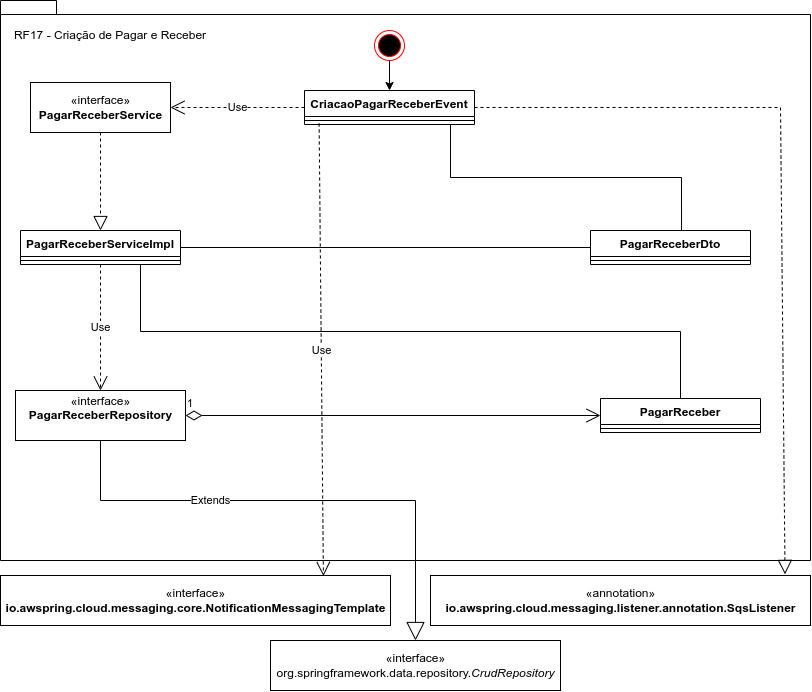

The diagram above was exported from draw.io. Its source (the exported page's mxGraphModel, read from the mxfile embedded in the PNG):
<mxGraphModel dx="828" dy="732" grid="1" gridSize="10" guides="1" tooltips="1" connect="1" arrows="1" fold="1" page="1" pageScale="1" pageWidth="827" pageHeight="1169" math="0" shadow="0">
  <root>
    <mxCell id="0" />
    <mxCell id="1" parent="0" />
    <mxCell id="Qx0fb8UAqjWZi3h2VQaB-1" value="" style="shape=folder;fontStyle=1;spacingTop=10;tabWidth=40;tabHeight=14;tabPosition=left;html=1;" vertex="1" parent="1">
      <mxGeometry x="10" y="10" width="810" height="560" as="geometry" />
    </mxCell>
    <mxCell id="Qx0fb8UAqjWZi3h2VQaB-2" value="CriacaoPagarReceberEvent" style="swimlane;fontStyle=1;align=center;verticalAlign=top;childLayout=stackLayout;horizontal=1;startSize=26;horizontalStack=0;resizeParent=1;resizeParentMax=0;resizeLast=0;collapsible=1;marginBottom=0;" vertex="1" parent="1">
      <mxGeometry x="314" y="100" width="170" height="34" as="geometry" />
    </mxCell>
    <mxCell id="Qx0fb8UAqjWZi3h2VQaB-4" value="" style="line;strokeWidth=1;fillColor=none;align=left;verticalAlign=middle;spacingTop=-1;spacingLeft=3;spacingRight=3;rotatable=0;labelPosition=right;points=[];portConstraint=eastwest;" vertex="1" parent="Qx0fb8UAqjWZi3h2VQaB-2">
      <mxGeometry y="26" width="170" height="8" as="geometry" />
    </mxCell>
    <mxCell id="Qx0fb8UAqjWZi3h2VQaB-7" value="" style="edgeStyle=orthogonalEdgeStyle;rounded=0;orthogonalLoop=1;jettySize=auto;html=1;entryX=0.5;entryY=0;entryDx=0;entryDy=0;" edge="1" parent="1" source="Qx0fb8UAqjWZi3h2VQaB-6" target="Qx0fb8UAqjWZi3h2VQaB-2">
      <mxGeometry relative="1" as="geometry">
        <mxPoint x="399" y="110" as="targetPoint" />
      </mxGeometry>
    </mxCell>
    <mxCell id="Qx0fb8UAqjWZi3h2VQaB-6" value="" style="ellipse;html=1;shape=endState;fillColor=#000000;strokeColor=#ff0000;" vertex="1" parent="1">
      <mxGeometry x="384" y="40" width="30" height="30" as="geometry" />
    </mxCell>
    <mxCell id="Qx0fb8UAqjWZi3h2VQaB-8" value="«interface»&lt;br&gt;&lt;b&gt;PagarReceberService&lt;/b&gt;" style="html=1;" vertex="1" parent="1">
      <mxGeometry x="40" y="92" width="140" height="50" as="geometry" />
    </mxCell>
    <mxCell id="Qx0fb8UAqjWZi3h2VQaB-9" value="«annotation»&lt;br&gt;&lt;b&gt;io.awspring.cloud.messaging.listener.annotation.SqsListener&lt;/b&gt;" style="html=1;" vertex="1" parent="1">
      <mxGeometry x="440" y="585" width="380" height="50" as="geometry" />
    </mxCell>
    <mxCell id="DbuMmhBJMasVD5Y-Q8B--1" value="«interface»&lt;br&gt;&lt;b&gt;io.awspring.cloud.messaging.core.NotificationMessagingTemplate&lt;/b&gt;" style="html=1;" vertex="1" parent="1">
      <mxGeometry x="10" y="585" width="390" height="50" as="geometry" />
    </mxCell>
    <mxCell id="7dC8kQRdax06AzCrC33r-1" value="" style="endArrow=block;dashed=1;endFill=0;endSize=12;html=1;rounded=0;exitX=1;exitY=0.5;exitDx=0;exitDy=0;entryX=0.933;entryY=-0.023;entryDx=0;entryDy=0;entryPerimeter=0;" edge="1" parent="1" source="Qx0fb8UAqjWZi3h2VQaB-2" target="Qx0fb8UAqjWZi3h2VQaB-9">
      <mxGeometry width="160" relative="1" as="geometry">
        <mxPoint x="560" y="290" as="sourcePoint" />
        <mxPoint x="720" y="290" as="targetPoint" />
        <Array as="points">
          <mxPoint x="790" y="117" />
        </Array>
      </mxGeometry>
    </mxCell>
    <mxCell id="7dC8kQRdax06AzCrC33r-5" value="PagarReceberServiceImpl" style="swimlane;fontStyle=1;align=center;verticalAlign=top;childLayout=stackLayout;horizontal=1;startSize=26;horizontalStack=0;resizeParent=1;resizeParentMax=0;resizeLast=0;collapsible=1;marginBottom=0;" vertex="1" parent="1">
      <mxGeometry x="30" y="240" width="160" height="34" as="geometry" />
    </mxCell>
    <mxCell id="7dC8kQRdax06AzCrC33r-7" value="" style="line;strokeWidth=1;fillColor=none;align=left;verticalAlign=middle;spacingTop=-1;spacingLeft=3;spacingRight=3;rotatable=0;labelPosition=right;points=[];portConstraint=eastwest;" vertex="1" parent="7dC8kQRdax06AzCrC33r-5">
      <mxGeometry y="26" width="160" height="8" as="geometry" />
    </mxCell>
    <mxCell id="7dC8kQRdax06AzCrC33r-9" value="«interface»&lt;br&gt;&lt;b&gt;PagarReceberRepository&lt;br&gt;&lt;br&gt;&lt;/b&gt;" style="html=1;" vertex="1" parent="1">
      <mxGeometry x="25" y="400" width="170" height="50" as="geometry" />
    </mxCell>
    <mxCell id="njM7LQM7MsKwbzuG3ICf-1" value="«interface»&lt;br&gt;org.springframework.data.repository.&lt;em&gt;CrudRepository&lt;/em&gt;" style="html=1;" vertex="1" parent="1">
      <mxGeometry x="280" y="650" width="290" height="50" as="geometry" />
    </mxCell>
    <mxCell id="njM7LQM7MsKwbzuG3ICf-2" value="PagarReceberDto" style="swimlane;fontStyle=1;align=center;verticalAlign=top;childLayout=stackLayout;horizontal=1;startSize=26;horizontalStack=0;resizeParent=1;resizeParentMax=0;resizeLast=0;collapsible=1;marginBottom=0;" vertex="1" parent="1">
      <mxGeometry x="600" y="240" width="160" height="34" as="geometry" />
    </mxCell>
    <mxCell id="njM7LQM7MsKwbzuG3ICf-3" value="" style="line;strokeWidth=1;fillColor=none;align=left;verticalAlign=middle;spacingTop=-1;spacingLeft=3;spacingRight=3;rotatable=0;labelPosition=right;points=[];portConstraint=eastwest;" vertex="1" parent="njM7LQM7MsKwbzuG3ICf-2">
      <mxGeometry y="26" width="160" height="8" as="geometry" />
    </mxCell>
    <mxCell id="njM7LQM7MsKwbzuG3ICf-4" value="PagarReceber" style="swimlane;fontStyle=1;align=center;verticalAlign=top;childLayout=stackLayout;horizontal=1;startSize=26;horizontalStack=0;resizeParent=1;resizeParentMax=0;resizeLast=0;collapsible=1;marginBottom=0;" vertex="1" parent="1">
      <mxGeometry x="610" y="408" width="160" height="34" as="geometry" />
    </mxCell>
    <mxCell id="njM7LQM7MsKwbzuG3ICf-5" value="" style="line;strokeWidth=1;fillColor=none;align=left;verticalAlign=middle;spacingTop=-1;spacingLeft=3;spacingRight=3;rotatable=0;labelPosition=right;points=[];portConstraint=eastwest;" vertex="1" parent="njM7LQM7MsKwbzuG3ICf-4">
      <mxGeometry y="26" width="160" height="8" as="geometry" />
    </mxCell>
    <mxCell id="Y90FA3yuY41xo_SzoUj1-1" value="Use" style="endArrow=open;endSize=12;dashed=1;html=1;rounded=0;exitX=0;exitY=0.5;exitDx=0;exitDy=0;entryX=1;entryY=0.5;entryDx=0;entryDy=0;" edge="1" parent="1" source="Qx0fb8UAqjWZi3h2VQaB-2" target="Qx0fb8UAqjWZi3h2VQaB-8">
      <mxGeometry width="160" relative="1" as="geometry">
        <mxPoint x="280" y="160" as="sourcePoint" />
        <mxPoint x="440" y="160" as="targetPoint" />
      </mxGeometry>
    </mxCell>
    <mxCell id="Y90FA3yuY41xo_SzoUj1-2" value="" style="endArrow=block;dashed=1;endFill=0;endSize=12;html=1;rounded=0;" edge="1" parent="1" source="Qx0fb8UAqjWZi3h2VQaB-8">
      <mxGeometry width="160" relative="1" as="geometry">
        <mxPoint x="110" y="142" as="sourcePoint" />
        <mxPoint x="110" y="240" as="targetPoint" />
      </mxGeometry>
    </mxCell>
    <mxCell id="Y90FA3yuY41xo_SzoUj1-3" value="Use" style="endArrow=open;endSize=12;dashed=1;html=1;rounded=0;exitX=0.5;exitY=1;exitDx=0;exitDy=0;entryX=0.5;entryY=0;entryDx=0;entryDy=0;" edge="1" parent="1" source="7dC8kQRdax06AzCrC33r-5" target="7dC8kQRdax06AzCrC33r-9">
      <mxGeometry width="160" relative="1" as="geometry">
        <mxPoint x="130" y="320" as="sourcePoint" />
        <mxPoint x="290" y="320" as="targetPoint" />
      </mxGeometry>
    </mxCell>
    <mxCell id="Y90FA3yuY41xo_SzoUj1-4" value="" style="endArrow=none;html=1;edgeStyle=orthogonalEdgeStyle;rounded=0;exitX=0.665;exitY=1;exitDx=0;exitDy=0;exitPerimeter=0;entryX=0.569;entryY=0;entryDx=0;entryDy=0;entryPerimeter=0;" edge="1" parent="1" source="Qx0fb8UAqjWZi3h2VQaB-4" target="njM7LQM7MsKwbzuG3ICf-2">
      <mxGeometry relative="1" as="geometry">
        <mxPoint x="510" y="170" as="sourcePoint" />
        <mxPoint x="670" y="170" as="targetPoint" />
        <Array as="points">
          <mxPoint x="460" y="134" />
          <mxPoint x="460" y="187" />
          <mxPoint x="691" y="187" />
        </Array>
      </mxGeometry>
    </mxCell>
    <mxCell id="Y90FA3yuY41xo_SzoUj1-7" value="" style="endArrow=none;html=1;edgeStyle=orthogonalEdgeStyle;rounded=0;exitX=0.75;exitY=1;exitDx=0;exitDy=0;entryX=0.5;entryY=0;entryDx=0;entryDy=0;" edge="1" parent="1" source="7dC8kQRdax06AzCrC33r-5" target="njM7LQM7MsKwbzuG3ICf-4">
      <mxGeometry relative="1" as="geometry">
        <mxPoint x="280" y="320" as="sourcePoint" />
        <mxPoint x="440" y="320" as="targetPoint" />
      </mxGeometry>
    </mxCell>
    <mxCell id="9q3WjKGv7DbC30uLlRrb-3" value="1" style="endArrow=open;html=1;endSize=12;startArrow=diamondThin;startSize=14;startFill=0;edgeStyle=orthogonalEdgeStyle;align=left;verticalAlign=bottom;rounded=0;entryX=0;entryY=0.5;entryDx=0;entryDy=0;exitX=1;exitY=0.5;exitDx=0;exitDy=0;" edge="1" parent="1" source="7dC8kQRdax06AzCrC33r-9" target="njM7LQM7MsKwbzuG3ICf-4">
      <mxGeometry x="-1" y="3" relative="1" as="geometry">
        <mxPoint x="190" y="425" as="sourcePoint" />
        <mxPoint x="410" y="450" as="targetPoint" />
      </mxGeometry>
    </mxCell>
    <mxCell id="9q3WjKGv7DbC30uLlRrb-5" value="Use" style="endArrow=open;endSize=12;dashed=1;html=1;rounded=0;entryX=0.828;entryY=0.01;entryDx=0;entryDy=0;entryPerimeter=0;exitX=0.086;exitY=0.875;exitDx=0;exitDy=0;exitPerimeter=0;" edge="1" parent="1" source="Qx0fb8UAqjWZi3h2VQaB-4" target="DbuMmhBJMasVD5Y-Q8B--1">
      <mxGeometry width="160" relative="1" as="geometry">
        <mxPoint x="330" y="140" as="sourcePoint" />
        <mxPoint x="330" y="580" as="targetPoint" />
      </mxGeometry>
    </mxCell>
    <mxCell id="kN1YbLz2G6NKtPbEQlGu-1" value="Extends" style="endArrow=block;endSize=16;endFill=0;html=1;rounded=0;exitX=0.5;exitY=1;exitDx=0;exitDy=0;entryX=0.5;entryY=0;entryDx=0;entryDy=0;" edge="1" parent="1" source="7dC8kQRdax06AzCrC33r-9" target="njM7LQM7MsKwbzuG3ICf-1">
      <mxGeometry x="-0.3398" width="160" relative="1" as="geometry">
        <mxPoint x="250" y="450" as="sourcePoint" />
        <mxPoint x="410" y="450" as="targetPoint" />
        <Array as="points">
          <mxPoint x="110" y="510" />
          <mxPoint x="425" y="510" />
        </Array>
        <mxPoint as="offset" />
      </mxGeometry>
    </mxCell>
    <mxCell id="kN1YbLz2G6NKtPbEQlGu-2" value="" style="endArrow=none;html=1;edgeStyle=orthogonalEdgeStyle;rounded=0;exitX=1;exitY=0.5;exitDx=0;exitDy=0;entryX=0;entryY=0.5;entryDx=0;entryDy=0;" edge="1" parent="1" source="7dC8kQRdax06AzCrC33r-5" target="njM7LQM7MsKwbzuG3ICf-2">
      <mxGeometry relative="1" as="geometry">
        <mxPoint x="240" y="260" as="sourcePoint" />
        <mxPoint x="400" y="260" as="targetPoint" />
      </mxGeometry>
    </mxCell>
    <mxCell id="JYVDMGVQtGgGousK_s0d-1" value="RF17 - Criação de Pagar e Receber" style="text;html=1;strokeColor=none;fillColor=none;align=center;verticalAlign=middle;whiteSpace=wrap;rounded=0;" vertex="1" parent="1">
      <mxGeometry x="10" y="30" width="220" height="30" as="geometry" />
    </mxCell>
  </root>
</mxGraphModel>